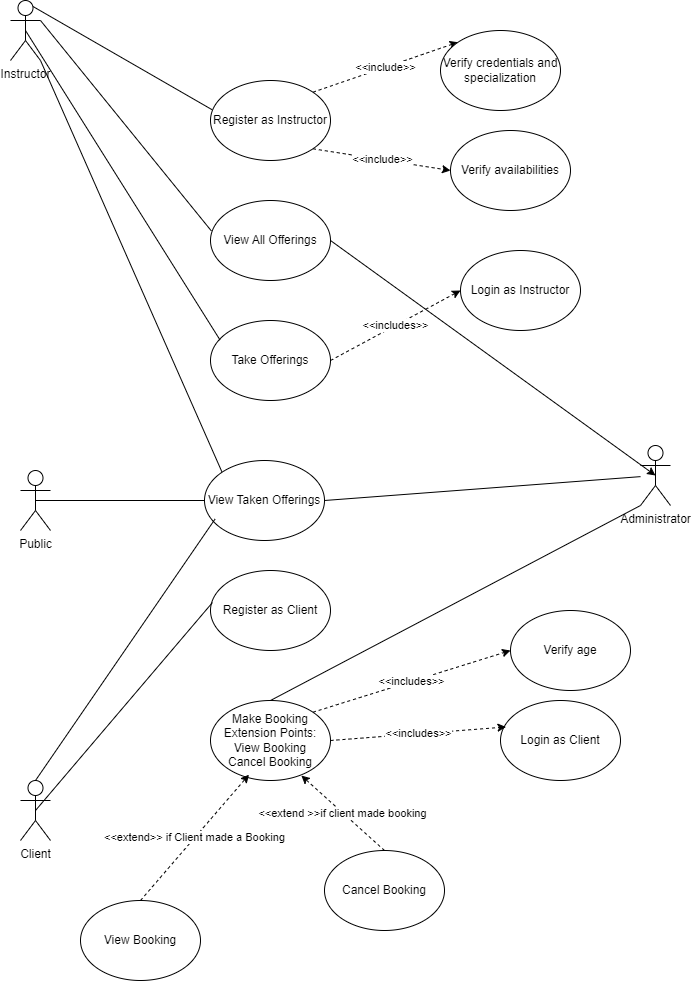

The diagram above was exported from draw.io. Its source (the exported page's mxGraphModel, read from the mxfile embedded in the PNG):
<mxGraphModel dx="1909" dy="1124" grid="1" gridSize="10" guides="1" tooltips="1" connect="1" arrows="1" fold="1" page="1" pageScale="1" pageWidth="827" pageHeight="1169" background="#ffffff" math="0" shadow="0">
  <root>
    <mxCell id="0" />
    <mxCell id="1" parent="0" />
    <mxCell id="WFVlan95rhOmX-zOtSsM-15" style="rounded=0;orthogonalLoop=1;jettySize=auto;html=1;exitX=1;exitY=1;exitDx=0;exitDy=0;exitPerimeter=0;entryX=0;entryY=0;entryDx=0;entryDy=0;endArrow=none;endFill=0;" edge="1" parent="1" source="2xhnRhHh4CLfOKt94doc-1" target="2xhnRhHh4CLfOKt94doc-17">
      <mxGeometry relative="1" as="geometry" />
    </mxCell>
    <mxCell id="2xhnRhHh4CLfOKt94doc-1" value="Instructor" style="shape=umlActor;verticalLabelPosition=bottom;verticalAlign=top;html=1;outlineConnect=0;" parent="1" vertex="1">
      <mxGeometry x="40" y="110" width="30" height="60" as="geometry" />
    </mxCell>
    <mxCell id="2xhnRhHh4CLfOKt94doc-2" value="Administrator" style="shape=umlActor;verticalLabelPosition=bottom;verticalAlign=top;html=1;outlineConnect=0;" parent="1" vertex="1">
      <mxGeometry x="670" y="555" width="30" height="60" as="geometry" />
    </mxCell>
    <mxCell id="2xhnRhHh4CLfOKt94doc-33" style="rounded=0;orthogonalLoop=1;jettySize=auto;html=1;exitX=0.5;exitY=0.5;exitDx=0;exitDy=0;exitPerimeter=0;entryX=0;entryY=0.5;entryDx=0;entryDy=0;endArrow=none;endFill=0;" parent="1" source="2xhnRhHh4CLfOKt94doc-3" target="2xhnRhHh4CLfOKt94doc-17" edge="1">
      <mxGeometry relative="1" as="geometry" />
    </mxCell>
    <mxCell id="2xhnRhHh4CLfOKt94doc-3" value="Public" style="shape=umlActor;verticalLabelPosition=bottom;verticalAlign=top;html=1;outlineConnect=0;" parent="1" vertex="1">
      <mxGeometry x="50" y="580" width="30" height="60" as="geometry" />
    </mxCell>
    <mxCell id="2xhnRhHh4CLfOKt94doc-14" value="&amp;lt;&amp;lt;include&amp;gt;&amp;gt;" style="rounded=0;orthogonalLoop=1;jettySize=auto;html=1;exitX=1;exitY=0;exitDx=0;exitDy=0;entryX=0;entryY=0;entryDx=0;entryDy=0;strokeColor=default;dashed=1;" parent="1" source="2xhnRhHh4CLfOKt94doc-8" target="2xhnRhHh4CLfOKt94doc-12" edge="1">
      <mxGeometry relative="1" as="geometry" />
    </mxCell>
    <mxCell id="2xhnRhHh4CLfOKt94doc-15" value="&amp;lt;&amp;lt;include&amp;gt;&amp;gt;" style="rounded=0;orthogonalLoop=1;jettySize=auto;html=1;exitX=1;exitY=1;exitDx=0;exitDy=0;entryX=0;entryY=0.5;entryDx=0;entryDy=0;dashed=1;" parent="1" source="2xhnRhHh4CLfOKt94doc-8" target="2xhnRhHh4CLfOKt94doc-10" edge="1">
      <mxGeometry relative="1" as="geometry" />
    </mxCell>
    <mxCell id="2xhnRhHh4CLfOKt94doc-8" value="Register as Instructor" style="ellipse;whiteSpace=wrap;html=1;" parent="1" vertex="1">
      <mxGeometry x="240" y="190" width="120" height="80" as="geometry" />
    </mxCell>
    <mxCell id="2xhnRhHh4CLfOKt94doc-9" value="View All Offerings" style="ellipse;whiteSpace=wrap;html=1;" parent="1" vertex="1">
      <mxGeometry x="240" y="310" width="120" height="80" as="geometry" />
    </mxCell>
    <mxCell id="2xhnRhHh4CLfOKt94doc-10" value="Verify availabilities" style="ellipse;whiteSpace=wrap;html=1;" parent="1" vertex="1">
      <mxGeometry x="480" y="240" width="120" height="80" as="geometry" />
    </mxCell>
    <mxCell id="2xhnRhHh4CLfOKt94doc-12" value="Verify credentials and specialization" style="ellipse;whiteSpace=wrap;html=1;" parent="1" vertex="1">
      <mxGeometry x="470" y="140" width="120" height="80" as="geometry" />
    </mxCell>
    <mxCell id="WFVlan95rhOmX-zOtSsM-10" style="rounded=0;orthogonalLoop=1;jettySize=auto;html=1;exitX=1;exitY=0.5;exitDx=0;exitDy=0;endArrow=none;endFill=0;" edge="1" parent="1" source="2xhnRhHh4CLfOKt94doc-17" target="2xhnRhHh4CLfOKt94doc-2">
      <mxGeometry relative="1" as="geometry" />
    </mxCell>
    <mxCell id="2xhnRhHh4CLfOKt94doc-17" value="View Taken Offerings" style="ellipse;whiteSpace=wrap;html=1;" parent="1" vertex="1">
      <mxGeometry x="234" y="570" width="120" height="80" as="geometry" />
    </mxCell>
    <mxCell id="2xhnRhHh4CLfOKt94doc-31" value="&amp;lt;&amp;lt;includes&amp;gt;&amp;gt;" style="rounded=0;orthogonalLoop=1;jettySize=auto;html=1;exitX=1;exitY=0.5;exitDx=0;exitDy=0;dashed=1;entryX=0;entryY=0.5;entryDx=0;entryDy=0;" parent="1" source="2xhnRhHh4CLfOKt94doc-20" edge="1" target="2xhnRhHh4CLfOKt94doc-29">
      <mxGeometry relative="1" as="geometry">
        <mxPoint x="470" y="440" as="targetPoint" />
      </mxGeometry>
    </mxCell>
    <mxCell id="2xhnRhHh4CLfOKt94doc-20" value="Take Offerings" style="ellipse;whiteSpace=wrap;html=1;" parent="1" vertex="1">
      <mxGeometry x="240" y="430" width="120" height="80" as="geometry" />
    </mxCell>
    <mxCell id="2xhnRhHh4CLfOKt94doc-22" style="rounded=0;orthogonalLoop=1;jettySize=auto;html=1;exitX=0.75;exitY=0.1;exitDx=0;exitDy=0;exitPerimeter=0;entryX=0.013;entryY=0.365;entryDx=0;entryDy=0;entryPerimeter=0;endArrow=none;endFill=0;" parent="1" source="2xhnRhHh4CLfOKt94doc-1" target="2xhnRhHh4CLfOKt94doc-8" edge="1">
      <mxGeometry relative="1" as="geometry" />
    </mxCell>
    <mxCell id="2xhnRhHh4CLfOKt94doc-23" style="rounded=0;orthogonalLoop=1;jettySize=auto;html=1;exitX=1;exitY=0.3333333333333333;exitDx=0;exitDy=0;exitPerimeter=0;entryX=0.007;entryY=0.38;entryDx=0;entryDy=0;entryPerimeter=0;endArrow=none;endFill=0;" parent="1" source="2xhnRhHh4CLfOKt94doc-1" target="2xhnRhHh4CLfOKt94doc-9" edge="1">
      <mxGeometry relative="1" as="geometry" />
    </mxCell>
    <mxCell id="2xhnRhHh4CLfOKt94doc-24" style="rounded=0;orthogonalLoop=1;jettySize=auto;html=1;exitX=0.5;exitY=0.5;exitDx=0;exitDy=0;exitPerimeter=0;entryX=0.08;entryY=0.245;entryDx=0;entryDy=0;entryPerimeter=0;endArrow=none;endFill=0;" parent="1" source="2xhnRhHh4CLfOKt94doc-1" target="2xhnRhHh4CLfOKt94doc-20" edge="1">
      <mxGeometry relative="1" as="geometry" />
    </mxCell>
    <mxCell id="2xhnRhHh4CLfOKt94doc-29" value="Login as Instructor" style="ellipse;whiteSpace=wrap;html=1;" parent="1" vertex="1">
      <mxGeometry x="490" y="360" width="120" height="80" as="geometry" />
    </mxCell>
    <mxCell id="2xhnRhHh4CLfOKt94doc-34" value="Client" style="shape=umlActor;verticalLabelPosition=bottom;verticalAlign=top;html=1;outlineConnect=0;" parent="1" vertex="1">
      <mxGeometry x="50" y="890" width="30" height="60" as="geometry" />
    </mxCell>
    <mxCell id="2xhnRhHh4CLfOKt94doc-36" value="Login as Client" style="ellipse;whiteSpace=wrap;html=1;" parent="1" vertex="1">
      <mxGeometry x="530" y="810" width="120" height="80" as="geometry" />
    </mxCell>
    <mxCell id="2xhnRhHh4CLfOKt94doc-38" value="View Booking" style="ellipse;whiteSpace=wrap;html=1;" parent="1" vertex="1">
      <mxGeometry x="110" y="1010" width="120" height="80" as="geometry" />
    </mxCell>
    <mxCell id="2xhnRhHh4CLfOKt94doc-47" value="&amp;lt;&amp;lt;includes&amp;gt;&amp;gt;" style="rounded=0;orthogonalLoop=1;jettySize=auto;html=1;exitX=1;exitY=0;exitDx=0;exitDy=0;entryX=0;entryY=0.5;entryDx=0;entryDy=0;dashed=1;" parent="1" source="2xhnRhHh4CLfOKt94doc-39" target="2xhnRhHh4CLfOKt94doc-46" edge="1">
      <mxGeometry relative="1" as="geometry" />
    </mxCell>
    <mxCell id="2xhnRhHh4CLfOKt94doc-39" value="Make Booking&lt;div&gt;Extension Points:&lt;/div&gt;&lt;div&gt;View Booking&lt;/div&gt;&lt;div&gt;Cancel Booking&lt;/div&gt;" style="ellipse;whiteSpace=wrap;html=1;" parent="1" vertex="1">
      <mxGeometry x="240" y="810" width="120" height="80" as="geometry" />
    </mxCell>
    <mxCell id="2xhnRhHh4CLfOKt94doc-40" value="&amp;lt;&amp;lt;includes&amp;gt;&amp;gt;" style="rounded=0;orthogonalLoop=1;jettySize=auto;html=1;exitX=1;exitY=0.5;exitDx=0;exitDy=0;entryX=0.046;entryY=0.331;entryDx=0;entryDy=0;entryPerimeter=0;dashed=1;" parent="1" source="2xhnRhHh4CLfOKt94doc-39" target="2xhnRhHh4CLfOKt94doc-36" edge="1">
      <mxGeometry relative="1" as="geometry" />
    </mxCell>
    <mxCell id="2xhnRhHh4CLfOKt94doc-43" value="Cancel Booking" style="ellipse;whiteSpace=wrap;html=1;" parent="1" vertex="1">
      <mxGeometry x="354" y="960" width="120" height="80" as="geometry" />
    </mxCell>
    <mxCell id="2xhnRhHh4CLfOKt94doc-44" value="&amp;lt;&amp;lt;extend&amp;gt;&amp;gt; if Client made a Booking" style="rounded=0;orthogonalLoop=1;jettySize=auto;html=1;exitX=0.5;exitY=0;exitDx=0;exitDy=0;entryX=0.321;entryY=0.927;entryDx=0;entryDy=0;entryPerimeter=0;dashed=1;" parent="1" source="2xhnRhHh4CLfOKt94doc-38" target="2xhnRhHh4CLfOKt94doc-39" edge="1">
      <mxGeometry relative="1" as="geometry" />
    </mxCell>
    <mxCell id="2xhnRhHh4CLfOKt94doc-45" value="&amp;lt;&amp;lt;extend &amp;gt;&amp;gt;if client made booking" style="rounded=0;orthogonalLoop=1;jettySize=auto;html=1;exitX=0.5;exitY=0;exitDx=0;exitDy=0;entryX=0.757;entryY=0.938;entryDx=0;entryDy=0;entryPerimeter=0;dashed=1;" parent="1" source="2xhnRhHh4CLfOKt94doc-43" target="2xhnRhHh4CLfOKt94doc-39" edge="1">
      <mxGeometry relative="1" as="geometry" />
    </mxCell>
    <mxCell id="2xhnRhHh4CLfOKt94doc-46" value="Verify age" style="ellipse;whiteSpace=wrap;html=1;" parent="1" vertex="1">
      <mxGeometry x="540" y="720" width="120" height="80" as="geometry" />
    </mxCell>
    <mxCell id="WFVlan95rhOmX-zOtSsM-1" style="rounded=0;orthogonalLoop=1;jettySize=auto;html=1;exitX=1;exitY=0.5;exitDx=0;exitDy=0;entryX=0.5;entryY=0.5;entryDx=0;entryDy=0;entryPerimeter=0;" edge="1" parent="1" source="2xhnRhHh4CLfOKt94doc-9" target="2xhnRhHh4CLfOKt94doc-2">
      <mxGeometry relative="1" as="geometry" />
    </mxCell>
    <mxCell id="WFVlan95rhOmX-zOtSsM-3" style="rounded=0;orthogonalLoop=1;jettySize=auto;html=1;exitX=0.5;exitY=0;exitDx=0;exitDy=0;entryX=0;entryY=1;entryDx=0;entryDy=0;entryPerimeter=0;endArrow=none;endFill=0;" edge="1" parent="1" source="2xhnRhHh4CLfOKt94doc-39" target="2xhnRhHh4CLfOKt94doc-2">
      <mxGeometry relative="1" as="geometry" />
    </mxCell>
    <mxCell id="WFVlan95rhOmX-zOtSsM-11" value="Register as Client" style="ellipse;whiteSpace=wrap;html=1;" vertex="1" parent="1">
      <mxGeometry x="240" y="680" width="120" height="80" as="geometry" />
    </mxCell>
    <mxCell id="WFVlan95rhOmX-zOtSsM-12" style="rounded=0;orthogonalLoop=1;jettySize=auto;html=1;exitX=0.5;exitY=0.5;exitDx=0;exitDy=0;exitPerimeter=0;entryX=0.016;entryY=0.401;entryDx=0;entryDy=0;entryPerimeter=0;endArrow=none;endFill=0;" edge="1" parent="1" source="2xhnRhHh4CLfOKt94doc-34" target="WFVlan95rhOmX-zOtSsM-11">
      <mxGeometry relative="1" as="geometry" />
    </mxCell>
    <mxCell id="WFVlan95rhOmX-zOtSsM-14" style="rounded=0;orthogonalLoop=1;jettySize=auto;html=1;exitX=0.5;exitY=0;exitDx=0;exitDy=0;exitPerimeter=0;entryX=0.088;entryY=0.732;entryDx=0;entryDy=0;entryPerimeter=0;endArrow=none;endFill=0;" edge="1" parent="1" source="2xhnRhHh4CLfOKt94doc-34" target="2xhnRhHh4CLfOKt94doc-17">
      <mxGeometry relative="1" as="geometry" />
    </mxCell>
  </root>
</mxGraphModel>